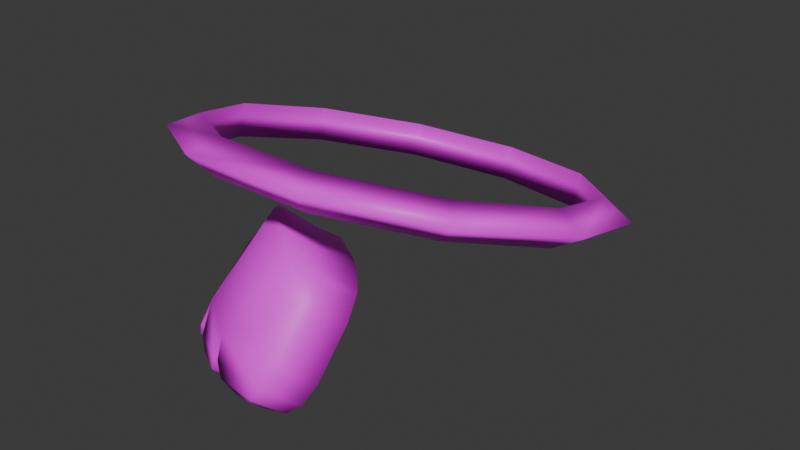 # Source: angel_hat.blend  (saved by Blender 4.5.91; exported with 4.5.12 LTS)
import bpy
from mathutils import Matrix  # noqa: F401  (used for matrix-valued properties, if any)

bpy.ops.wm.read_factory_settings(use_empty=True)
scene = bpy.context.scene
scene.name = 'Scene'

# ---- collections
col_collection = bpy.data.collections.new('Collection'); scene.collection.children.link(col_collection)

# ---- images (referenced by path relative to the original .blend; pixels are not part of the script)
import os
ASSET_DIR = os.environ.get("B2B_ASSET_DIR", "")  # directory of the original .blend (textures are referenced by path, not embedded)
HERE = os.path.dirname(os.path.abspath(__file__))  # packed textures are extracted next to this script under _unpacked/

def load_image(name, relpath, width, height, colorspace="sRGB"):
    """Load a texture the original file referenced (path relative to the .blend, or extracted next to this script)."""
    p = next((c for c in (os.path.join(HERE, relpath), os.path.join(ASSET_DIR, relpath)) if relpath and os.path.exists(c)), "")
    if p:
        img = bpy.data.images.load(p, check_existing=True)
        img.name = name
    else:  # same state as the original file: an image datablock whose file is absent (Cycles renders it pink)
        img = bpy.data.images.new(name, width, height)
        img.source = "FILE"
        img.filepath = "//" + (relpath or name)
    img.colorspace_settings.name = colorspace
    return img
img_angel_tex_png = load_image('angel_tex.png', 'angel_tex.png', 1024, 1024, 'sRGB')

# ---- materials (node trees are filled in below, after node groups)
mat_albedo = bpy.data.materials.new('Albedo')
mat_albedo.use_backface_culling = True

# ---- material node trees
mat_albedo.use_nodes = True; mat_albedo.node_tree.nodes.clear()
_N = mat_albedo.node_tree.nodes; _L = mat_albedo.node_tree.links
n0 = _N.new('ShaderNodeBsdfPrincipled'); n0.name = 'Principled BSDF'; n0.location = (-200, 100)
n1 = _N.new('ShaderNodeOutputMaterial'); n1.name = 'Material Output'; n1.location = (200, 100)
n2 = _N.new('ShaderNodeTexImage'); n2.name = 'Image Texture'; n2.location = (-630, 38)
n2.image = img_angel_tex_png
_L.new(n0.outputs[0], n1.inputs[0])
_L.new(n2.outputs[0], n0.inputs[0])
n1.is_active_output = True

# ---- world
world_world = bpy.data.worlds.new('World'); scene.world = world_world
world_world.use_nodes = True; world_world.node_tree.nodes.clear()
_N = world_world.node_tree.nodes; _L = world_world.node_tree.links
n0 = _N.new('ShaderNodeOutputWorld'); n0.name = 'World Output'; n0.location = (200, 100)
n1 = _N.new('ShaderNodeBackground'); n1.name = 'Background'; n1.location = (-200, 100)
n1.inputs[0].default_value = (0.05088, 0.05088, 0.05088, 1.0)
_L.new(n1.outputs[0], n0.inputs[0])
n0.is_active_output = True
world_world.color = (0.05088, 0.05088, 0.05088)
world_world.sun_shadow_jitter_overblur = 0.0

# ---- meshes
me_sphere = bpy.data.meshes.new('Sphere')
me_sphere.from_pydata([(2.084e-08, 0.2704, 0.1024), (2.084e-08, 0.2469, 0.1279), (2.084e-08, 0.2365, 0.0948), (-0.1189, 0.237, 0.1128), (-0.1027, 0.2181, 0.1369), (-0.1027, 0.2078, 0.1038), (-0.2001, 0.1476, 0.1408), (-0.1728, 0.1409, 0.1611), (-0.1728, 0.1306, 0.128), (-0.2178, 0.03055, 0.1775), (-0.1881, 0.03981, 0.1928), (-0.1881, 0.02945, 0.1597), (-0.1663, -0.07704, 0.2113), (-0.1436, -0.05311, 0.2219), (-0.1436, -0.06348, 0.1889), (-0.06198, -0.141, 0.2313), (-0.05353, -0.1083, 0.2392), (-0.05353, -0.1187, 0.2062), (0.06198, -0.141, 0.2313), (0.05353, -0.1083, 0.2392), (0.05353, -0.1187, 0.2062), (0.1663, -0.07704, 0.2113), (0.1436, -0.05311, 0.2219), (0.1436, -0.06348, 0.1889), (0.2178, 0.03055, 0.1775), (0.1881, 0.03981, 0.1928), (0.1881, 0.02945, 0.1597), (0.2001, 0.1476, 0.1408), (0.1728, 0.1409, 0.1611), (0.1728, 0.1306, 0.128), (0.1189, 0.237, 0.1128), (0.1027, 0.2181, 0.1369), (0.1027, 0.2078, 0.1038), (0.04116, -0.1012, 0.02768), (0.01616, -0.1356, 0.05529), (-0.1235, -0.001894, -0.0001906), (-0.1513, -0.03814, 0.03001), (-0.07631, -0.03237, 0.1371), (-0.03748, -0.05999, 0.1405), (-0.05369, -0.1263, 0.05176), (-0.1136, -0.08455, 0.04802), (0.00245, -0.01146, 0.1043), (-0.03545, 0.01486, 0.1002), (-0.07444, -0.03444, 0.00543), (-0.01545, -0.07484, 0.009896), (-0.1204, -0.09564, 0.02181), (-0.1319, -0.07748, -0.005575), (-0.1263, -0.09232, 0.006826), (-0.1432, -0.06909, -0.005944), (-0.1552, -0.04965, 0.009558), (-0.1518, -0.05757, -0.002702), (-0.13, -0.05181, -0.02034), (-0.1303, -0.01711, -0.01756), (-0.1323, -0.03212, -0.02391), (-0.1186, -0.0602, -0.01997), (-0.08555, -0.05013, -0.01611), (-0.09901, -0.05673, -0.02283), (-0.05865, -0.1346, 0.02977), (-0.06884, -0.1195, 0.0001485), (-0.06322, -0.1329, 0.01409), (-0.08081, -0.1123, -0.001935), (-0.1058, -0.1063, 0.02158), (-0.09834, -0.1117, 0.007981), (-0.07144, -0.06012, -0.01601), (-0.06778, -0.09473, -0.01621), (-0.07149, -0.07563, -0.02142), (-0.0558, -0.1019, -0.01413), (-0.02432, -0.08849, -0.007813), (-0.03637, -0.09678, -0.01531), (0.03476, -0.1164, 0.01015), (0.00495, -0.1325, 0.002204), (0.02399, -0.1259, 0.002235), (-0.003573, -0.1442, 0.01162), (0.01232, -0.1473, 0.03494), (0.006437, -0.1501, 0.02162), (-0.01345, -0.09211, -0.00327), (-0.007305, -0.1263, -0.001207), (-0.01194, -0.1078, -0.007767), (-0.02017, -0.144, 0.013), (-0.04732, -0.1388, 0.03413), (-0.03843, -0.1443, 0.02148), (-0.06042, 0.02563, 0.09047), (-0.1071, 0.02228, 0.04391), (-0.08832, 0.03078, 0.07127), (-0.1349, -0.01397, 0.07411), (-0.09386, -0.008123, 0.126), (-0.1161, -0.005413, 0.1015), (0.04555, -0.06585, 0.07575), (0.02195, -0.02645, 0.1034), (0.03964, -0.04627, 0.09477), (-0.01694, -0.07551, 0.1368), (0.02055, -0.1003, 0.1034), (0.01465, -0.0807, 0.1224)], [], [(0, 3, 4, 1), (1, 4, 5, 2), (2, 5, 3, 0), (3, 6, 7, 4), (4, 7, 8, 5), (5, 8, 6, 3), (6, 9, 10, 7), (7, 10, 11, 8), (8, 11, 9, 6), (9, 12, 13, 10), (10, 13, 14, 11), (11, 14, 12, 9), (12, 15, 16, 13), (13, 16, 17, 14), (14, 17, 15, 12), (15, 18, 19, 16), (16, 19, 20, 17), (17, 20, 18, 15), (18, 21, 22, 19), (19, 22, 23, 20), (20, 23, 21, 18), (21, 24, 25, 22), (22, 25, 26, 23), (23, 26, 24, 21), (24, 27, 28, 25), (25, 28, 29, 26), (26, 29, 27, 24), (27, 30, 31, 28), (28, 31, 32, 29), (29, 32, 30, 27), (30, 0, 1, 31), (31, 1, 2, 32), (32, 2, 0, 30), (38, 41, 42, 37), (42, 41, 44, 43), (38, 37, 40, 39), (46, 47, 50, 48), (47, 45, 49, 50), (48, 50, 53, 51), (50, 49, 52, 53), (51, 53, 56, 54), (53, 52, 55, 56), (45, 47, 56, 55), (47, 46, 54, 56), (58, 59, 62, 60), (59, 57, 61, 62), (64, 65, 68, 66), (65, 63, 67, 68), (60, 62, 65, 64), (62, 61, 63, 65), (57, 59, 68, 67), (59, 58, 66, 68), (70, 71, 74, 72), (71, 69, 73, 74), (76, 77, 71, 70), (77, 75, 69, 71), (72, 74, 80, 78), (74, 73, 79, 80), (78, 80, 77, 76), (80, 79, 75, 77), (36, 49, 45, 40), (48, 51, 54, 46), (40, 45, 55, 43), (35, 52, 49, 36), (43, 55, 52, 35), (60, 64, 66, 58), (39, 57, 67, 44), (40, 61, 57, 39), (43, 63, 61, 40), (44, 67, 63, 43), (78, 76, 70, 72), (33, 69, 75, 44), (34, 73, 69, 33), (39, 79, 73, 34), (44, 75, 79, 39), (81, 83, 86, 85), (83, 82, 84, 86), (37, 42, 81, 85), (84, 82, 35, 36), (81, 42, 43, 35, 82, 83), (37, 85, 86, 84, 36, 40), (90, 92, 89, 88), (92, 91, 87, 89), (90, 88, 41, 38), (87, 91, 34, 33), (41, 88, 89, 87, 33, 44), (90, 38, 39, 34, 91, 92)])
me_sphere.polygons.foreach_set('use_smooth', [True] * 87)
_uv = me_sphere.uv_layers.new(name='UVMap')
_uv.uv.foreach_set('vector', [0.7279, 0.2249, 0.7355, 0.2249, 0.7355, 0.2526, 0.7279, 0.2526, 0.7279, 0.1697, 0.7355, 0.1697, 0.7355, 0.1973, 0.7279, 0.1973, 0.7279, 0.1973, 0.7355, 0.1973, 0.7355, 0.2249, 0.7279, 0.2249, 0.7355, 0.2249, 0.743, 0.2249, 0.743, 0.2526, 0.7355, 0.2526, 0.7355, 0.1697, 0.743, 0.1697, 0.743, 0.1973, 0.7355, 0.1973, 0.7355, 0.1973, 0.743, 0.1973, 0.743, 0.2249, 0.7355, 0.2249, 0.743, 0.2249, 0.7505, 0.2249, 0.7505, 0.2526, 0.743, 0.2526, 0.743, 0.1697, 0.7505, 0.1697, 0.7505, 0.1973, 0.743, 0.1973, 0.743, 0.1973, 0.7505, 0.1973, 0.7505, 0.2249, 0.743, 0.2249, 0.7505, 0.2249, 0.7581, 0.2249, 0.7581, 0.2526, 0.7505, 0.2526, 0.7505, 0.1697, 0.7581, 0.1697, 0.7581, 0.1973, 0.7505, 0.1973, 0.7505, 0.1973, 0.7581, 0.1973, 0.7581, 0.2249, 0.7505, 0.2249, 0.7581, 0.2249, 0.7656, 0.2249, 0.7656, 0.2526, 0.7581, 0.2526, 0.7581, 0.1697, 0.7656, 0.1697, 0.7656, 0.1973, 0.7581, 0.1973, 0.7581, 0.1973, 0.7656, 0.1973, 0.7656, 0.2249, 0.7581, 0.2249, 0.6827, 0.2249, 0.6902, 0.2249, 0.6902, 0.2526, 0.6827, 0.2526, 0.6827, 0.1697, 0.6902, 0.1697, 0.6902, 0.1973, 0.6827, 0.1973, 0.6827, 0.1973, 0.6902, 0.1973, 0.6902, 0.2249, 0.6827, 0.2249, 0.6902, 0.2249, 0.6978, 0.2249, 0.6978, 0.2526, 0.6902, 0.2526, 0.6902, 0.1697, 0.6978, 0.1697, 0.6978, 0.1973, 0.6902, 0.1973, 0.6902, 0.1973, 0.6978, 0.1973, 0.6978, 0.2249, 0.6902, 0.2249, 0.6978, 0.2249, 0.7053, 0.2249, 0.7053, 0.2526, 0.6978, 0.2526, 0.6978, 0.1697, 0.7053, 0.1697, 0.7053, 0.1973, 0.6978, 0.1973, 0.6978, 0.1973, 0.7053, 0.1973, 0.7053, 0.2249, 0.6978, 0.2249, 0.7053, 0.2249, 0.7129, 0.2249, 0.7129, 0.2526, 0.7053, 0.2526, 0.7053, 0.1697, 0.7129, 0.1697, 0.7129, 0.1973, 0.7053, 0.1973, 0.7053, 0.1973, 0.7129, 0.1973, 0.7129, 0.2249, 0.7053, 0.2249, 0.7129, 0.2249, 0.7204, 0.2249, 0.7204, 0.2526, 0.7129, 0.2526, 0.7129, 0.1697, 0.7204, 0.1697, 0.7204, 0.1973, 0.7129, 0.1973, 0.7129, 0.1973, 0.7204, 0.1973, 0.7204, 0.2249, 0.7129, 0.2249, 0.7204, 0.2249, 0.7279, 0.2249, 0.7279, 0.2526, 0.7204, 0.2526, 0.7204, 0.1697, 0.7279, 0.1697, 0.7279, 0.1973, 0.7204, 0.1973, 0.7204, 0.1973, 0.7279, 0.1973, 0.7279, 0.2249, 0.7204, 0.2249, 0.6724, 0.4489, 0.6724, 0.4947, 0.6877, 0.4947, 0.6877, 0.4489, 0.7029, 0.5099, 0.7029, 0.5252, 0.7487, 0.5252, 0.7487, 0.5099, 0.7029, 0.4184, 0.7029, 0.4336, 0.7487, 0.4336, 0.7487, 0.4184, 0.7585, 0.4623, 0.7637, 0.4515, 0.749, 0.4626, 0.7542, 0.4623, 0.7487, 0.435, 0.7487, 0.4336, 0.7487, 0.4619, 0.749, 0.4626, 0.7542, 0.4623, 0.749, 0.4626, 0.749, 0.4932, 0.7542, 0.4813, 0.749, 0.4626, 0.7487, 0.4619, 0.7487, 0.4947, 0.749, 0.4932, 0.7542, 0.4813, 0.749, 0.4932, 0.7637, 0.4921, 0.7585, 0.4813, 0.749, 0.4932, 0.7487, 0.4947, 0.7487, 0.5099, 0.7487, 0.5085, 0.764, 0.4489, 0.7637, 0.4515, 0.7637, 0.4921, 0.764, 0.4947, 0.7637, 0.4515, 0.7585, 0.4623, 0.7585, 0.4813, 0.7637, 0.4921, 0.7737, 0.4623, 0.779, 0.4515, 0.7643, 0.4515, 0.7695, 0.4623, 0.7487, 0.4198, 0.7487, 0.4184, 0.7487, 0.4336, 0.7487, 0.4322, 0.7695, 0.4813, 0.7643, 0.4921, 0.779, 0.4921, 0.7737, 0.4813, 0.7487, 0.5113, 0.7487, 0.5099, 0.7487, 0.5252, 0.7487, 0.5238, 0.7695, 0.4623, 0.7643, 0.4515, 0.7643, 0.4921, 0.7695, 0.4813, 0.7643, 0.4515, 0.764, 0.4489, 0.764, 0.4947, 0.7643, 0.4921, 0.7793, 0.4489, 0.779, 0.4515, 0.779, 0.4921, 0.7793, 0.4947, 0.779, 0.4515, 0.7737, 0.4623, 0.7737, 0.4813, 0.779, 0.4921, 0.789, 0.4813, 0.7939, 0.4928, 0.7939, 0.465, 0.789, 0.4687, 0.7487, 0.3606, 0.7487, 0.3573, 0.7487, 0.3877, 0.7487, 0.388, 0.7848, 0.4813, 0.7796, 0.4921, 0.7939, 0.4928, 0.789, 0.4813, 0.7487, 0.5266, 0.7487, 0.5252, 0.7487, 0.5405, 0.7487, 0.5391, 0.789, 0.4687, 0.7939, 0.465, 0.7796, 0.4515, 0.7848, 0.4623, 0.7487, 0.388, 0.7487, 0.3877, 0.7487, 0.4184, 0.7487, 0.417, 0.7848, 0.4623, 0.7796, 0.4515, 0.7796, 0.4921, 0.7848, 0.4813, 0.7796, 0.4515, 0.7793, 0.4489, 0.7793, 0.4947, 0.7796, 0.4921, 0.7487, 0.4619, 0.7487, 0.4619, 0.7487, 0.4336, 0.7487, 0.4336, 0.7542, 0.4623, 0.7542, 0.4813, 0.7585, 0.4813, 0.7585, 0.4623, 0.764, 0.4489, 0.764, 0.4489, 0.764, 0.4947, 0.764, 0.4947, 0.7487, 0.4947, 0.7487, 0.4947, 0.7487, 0.4619, 0.7487, 0.4619, 0.7487, 0.5099, 0.7487, 0.5099, 0.7487, 0.4947, 0.7487, 0.4947, 0.7695, 0.4623, 0.7695, 0.4813, 0.7737, 0.4813, 0.7737, 0.4623, 0.7793, 0.4489, 0.7793, 0.4489, 0.7793, 0.4947, 0.7793, 0.4947, 0.7487, 0.4336, 0.7487, 0.4336, 0.7487, 0.4184, 0.7487, 0.4184, 0.764, 0.4947, 0.764, 0.4947, 0.764, 0.4489, 0.764, 0.4489, 0.7487, 0.5252, 0.7487, 0.5252, 0.7487, 0.5099, 0.7487, 0.5099, 0.7848, 0.4623, 0.7848, 0.4813, 0.789, 0.4813, 0.789, 0.4687, 0.7487, 0.5405, 0.7487, 0.5405, 0.7487, 0.5252, 0.7487, 0.5252, 0.7487, 0.3877, 0.7487, 0.3877, 0.7487, 0.3573, 0.7487, 0.3573, 0.7487, 0.4184, 0.7487, 0.4184, 0.7487, 0.3877, 0.7487, 0.3877, 0.7793, 0.4947, 0.7793, 0.4947, 0.7793, 0.4489, 0.7793, 0.4489, 0.699, 0.4995, 0.7058, 0.4961, 0.7057, 0.4614, 0.6989, 0.4599, 0.7058, 0.4961, 0.7226, 0.4947, 0.7226, 0.4619, 0.7057, 0.4614, 0.6877, 0.4489, 0.6877, 0.4947, 0.699, 0.4995, 0.6989, 0.4599, 0.7226, 0.4619, 0.7226, 0.4947, 0.7487, 0.4947, 0.7487, 0.4619, 0.699, 0.4995, 0.7029, 0.5099, 0.7487, 0.5099, 0.7487, 0.4947, 0.7226, 0.4947, 0.7058, 0.4961, 0.7029, 0.4336, 0.6989, 0.4599, 0.7057, 0.4614, 0.7226, 0.4619, 0.7487, 0.4619, 0.7487, 0.4336, 0.6658, 0.4489, 0.6572, 0.4643, 0.6572, 0.4947, 0.6659, 0.4947, 0.7051, 0.3889, 0.7192, 0.3877, 0.7192, 0.3573, 0.7029, 0.3573, 0.6658, 0.4489, 0.6659, 0.4947, 0.6724, 0.4947, 0.6724, 0.4489, 0.7192, 0.3573, 0.7192, 0.3877, 0.7487, 0.3877, 0.7487, 0.3573, 0.7029, 0.5252, 0.7029, 0.5317, 0.7073, 0.538, 0.7192, 0.5405, 0.7487, 0.5405, 0.7487, 0.5252, 0.7029, 0.4117, 0.7029, 0.4184, 0.7487, 0.4184, 0.7487, 0.3877, 0.7192, 0.3877, 0.7051, 0.3889])
me_sphere.materials.append(mat_albedo)
me_sphere.update()
me_sphere.normals_split_custom_set([tuple(v) for v in zip(*[iter([1.137e-08, 0.9542, -0.2991, -0.5406, 0.8027, -0.2517, 0.1967, -0.01338, 0.9804, -2.139e-07, -0.06849, 0.9977, -2.139e-07, -0.06849, 0.9977, 0.1967, -0.01338, 0.9804, 0.1967, -0.5707, -0.7973, -2.05e-07, -0.6258, -0.78, -2.05e-07, -0.6258, -0.78, 0.1967, -0.5707, -0.7973, -0.5406, 0.8027, -0.2517, 1.137e-08, 0.9542, -0.2991, -0.5406, 0.8027, -0.2517, -0.9096, 0.3964, -0.1243, 0.3309, 0.1344, 0.934, 0.1967, -0.01338, 0.9804, 0.1967, -0.01338, 0.9804, 0.3309, 0.1344, 0.934, 0.3309, -0.4229, -0.8436, 0.1967, -0.5707, -0.7973, 0.1967, -0.5707, -0.7973, 0.3309, -0.4229, -0.8436, -0.9096, 0.3964, -0.1243, -0.5406, 0.8027, -0.2517, -0.9096, 0.3964, -0.1243, -0.9898, -0.1358, 0.04257, 0.3601, 0.3281, 0.8733, 0.3309, 0.1344, 0.934, 0.3309, 0.1344, 0.934, 0.3601, 0.3281, 0.8733, 0.3601, -0.2292, -0.9043, 0.3309, -0.4229, -0.8436, 0.3309, -0.4229, -0.8436, 0.3601, -0.2292, -0.9043, -0.9898, -0.1358, 0.04257, -0.9096, 0.3964, -0.1243, -0.9898, -0.1358, 0.04257, -0.7557, -0.6249, 0.1959, 0.2749, 0.506, 0.8176, 0.3601, 0.3281, 0.8733, 0.3601, 0.3281, 0.8733, 0.2749, 0.506, 0.8176, 0.2749, -0.05132, -0.9601, 0.3601, -0.2292, -0.9043, 0.3601, -0.2292, -0.9043, 0.2749, -0.05132, -0.9601, -0.7557, -0.6249, 0.1959, -0.9898, -0.1358, 0.04257, -0.7557, -0.6249, 0.1959, -0.2817, -0.9156, 0.287, 0.1025, 0.6117, 0.7844, 0.2749, 0.506, 0.8176, 0.2749, 0.506, 0.8176, 0.1025, 0.6117, 0.7844, 0.1025, 0.05443, -0.9932, 0.2749, -0.05132, -0.9601, 0.2749, -0.05132, -0.9601, 0.1025, 0.05443, -0.9932, -0.2817, -0.9156, 0.287, -0.7557, -0.6249, 0.1959, -0.2817, -0.9156, 0.287, 0.2817, -0.9156, 0.287, -0.1025, 0.6117, 0.7844, 0.1025, 0.6117, 0.7844, 0.1025, 0.6117, 0.7844, -0.1025, 0.6117, 0.7844, -0.1025, 0.05443, -0.9932, 0.1025, 0.05443, -0.9932, 0.1025, 0.05443, -0.9932, -0.1025, 0.05443, -0.9932, 0.2817, -0.9156, 0.287, -0.2817, -0.9156, 0.287, 0.2817, -0.9156, 0.287, 0.7557, -0.6249, 0.1959, -0.2749, 0.506, 0.8176, -0.1025, 0.6117, 0.7844, -0.1025, 0.6117, 0.7844, -0.2749, 0.506, 0.8176, -0.2749, -0.05132, -0.9601, -0.1025, 0.05443, -0.9932, -0.1025, 0.05443, -0.9932, -0.2749, -0.05132, -0.9601, 0.7557, -0.6249, 0.1959, 0.2817, -0.9156, 0.287, 0.7557, -0.6249, 0.1959, 0.9898, -0.1358, 0.04257, -0.3601, 0.3281, 0.8733, -0.2749, 0.506, 0.8176, -0.2749, 0.506, 0.8176, -0.3601, 0.3281, 0.8733, -0.3601, -0.2292, -0.9043, -0.2749, -0.05132, -0.9601, -0.2749, -0.05132, -0.9601, -0.3601, -0.2292, -0.9043, 0.9898, -0.1358, 0.04257, 0.7557, -0.6249, 0.1959, 0.9898, -0.1358, 0.04257, 0.9096, 0.3964, -0.1243, -0.3309, 0.1344, 0.934, -0.3601, 0.3281, 0.8733, -0.3601, 0.3281, 0.8733, -0.3309, 0.1344, 0.934, -0.3309, -0.4229, -0.8436, -0.3601, -0.2292, -0.9043, -0.3601, -0.2292, -0.9043, -0.3309, -0.4229, -0.8436, 0.9096, 0.3964, -0.1243, 0.9898, -0.1358, 0.04257, 0.9096, 0.3964, -0.1243, 0.5406, 0.8027, -0.2517, -0.1967, -0.01338, 0.9804, -0.3309, 0.1344, 0.934, -0.3309, 0.1344, 0.934, -0.1967, -0.01338, 0.9804, -0.1967, -0.5707, -0.7973, -0.3309, -0.4229, -0.8436, -0.3309, -0.4229, -0.8436, -0.1967, -0.5707, -0.7973, 0.5406, 0.8027, -0.2517, 0.9096, 0.3964, -0.1243, 0.5406, 0.8027, -0.2517, 1.137e-08, 0.9542, -0.2991, -2.139e-07, -0.06849, 0.9977, -0.1967, -0.01338, 0.9804, -0.1967, -0.01338, 0.9804, -2.139e-07, -0.06849, 0.9977, -2.05e-07, -0.6258, -0.78, -0.1967, -0.5707, -0.7973, -0.1967, -0.5707, -0.7973, -2.05e-07, -0.6258, -0.78, 1.137e-08, 0.9542, -0.2991, 0.5406, 0.8027, -0.2517, -0.0333, -0.1953, 0.9802, 0.5788, 0.7734, 0.2585, 0.474, 0.8457, 0.2451, -0.3275, -0.04958, 0.9436, 0.474, 0.8457, 0.2451, 0.5788, 0.7734, 0.2585, 0.4669, 0.5373, -0.7024, 0.4613, 0.5423, -0.7022, -0.0333, -0.1953, 0.9802, -0.3275, -0.04958, 0.9436, -0.6631, -0.6353, 0.3958, -0.3399, -0.839, 0.4249, -0.3699, -0.658, -0.6559, -0.2513, -0.9198, -0.3013, -0.8921, -0.2447, -0.3799, -0.6052, -0.5279, -0.5959, -0.2513, -0.9198, -0.3013, -0.02097, -0.9893, 0.1442, -0.999, -0.04005, 0.01725, -0.8921, -0.2447, -0.3799, -0.6052, -0.5279, -0.5959, -0.8921, -0.2447, -0.3799, -0.3799, 0.2113, -0.9006, -0.347, -0.2738, -0.897, -0.8921, -0.2447, -0.3799, -0.999, -0.04005, 0.01725, -0.3171, 0.6402, -0.6997, -0.3799, 0.2113, -0.9006, -0.347, -0.2738, -0.897, -0.3799, 0.2113, -0.9006, 0.3511, -0.3285, -0.8768, -0.122, -0.4399, -0.8897, -0.3799, 0.2113, -0.9006, -0.3171, 0.6402, -0.6997, 0.7719, -0.1356, -0.6211, 0.3511, -0.3285, -0.8768, -0.02097, -0.9893, 0.1442, -0.2513, -0.9198, -0.3013, 0.3511, -0.3285, -0.8768, 0.7719, -0.1356, -0.6211, -0.2513, -0.9198, -0.3013, -0.3699, -0.658, -0.6559, -0.122, -0.4399, -0.8897, 0.3511, -0.3285, -0.8768, -0.1268, -0.6906, -0.7121, 0.02419, -0.945, -0.3262, -0.7461, -0.4812, -0.4602, -0.3639, -0.5478, -0.7533, 0.02419, -0.945, -0.3262, 0.1584, -0.978, 0.1359, -0.9097, -0.4027, -0.1015, -0.7461, -0.4812, -0.4602, -0.2263, -0.3628, -0.904, -0.3022, 0.1156, -0.9462, 0.4681, -0.3482, -0.8122, 0.01081, -0.5055, -0.8627, -0.3022, 0.1156, -0.9462, -0.243, 0.494, -0.8348, 0.8091, -0.1039, -0.5785, 0.4681, -0.3482, -0.8122, -0.3639, -0.5478, -0.7533, -0.7461, -0.4812, -0.4602, -0.3022, 0.1156, -0.9462, -0.2263, -0.3628, -0.904, -0.7461, -0.4812, -0.4602, -0.9097, -0.4027, -0.1015, -0.243, 0.494, -0.8348, -0.3022, 0.1156, -0.9462, 0.1584, -0.978, 0.1359, 0.02419, -0.945, -0.3262, 0.4681, -0.3482, -0.8122, 0.8091, -0.1039, -0.5785, 0.02419, -0.945, -0.3262, -0.1268, -0.6906, -0.7121, 0.01081, -0.5055, -0.8627, 0.4681, -0.3482, -0.8122, 0.1172, -0.5468, -0.829, 0.5563, -0.3527, -0.7524, 0.252, -0.9514, -0.1771, 0.01454, -0.7794, -0.6264, 0.5563, -0.3527, -0.7524, 0.8563, -0.07906, -0.5104, 0.4122, -0.8782, 0.2428, 0.252, -0.9514, -0.1771, -0.1254, -0.4248, -0.8966, -0.2318, 0.0436, -0.9718, 0.5563, -0.3527, -0.7524, 0.1172, -0.5468, -0.829, -0.2318, 0.0436, -0.9718, -0.2396, 0.4456, -0.8625, 0.8563, -0.07906, -0.5104, 0.5563, -0.3527, -0.7524, 0.01454, -0.7794, -0.6264, 0.252, -0.9514, -0.1771, -0.6041, -0.6992, -0.3823, -0.2168, -0.7211, -0.6581, 0.252, -0.9514, -0.1771, 0.4122, -0.8782, 0.2428, -0.8086, -0.5856, -0.05636, -0.6041, -0.6992, -0.3823, -0.2168, -0.7211, -0.6581, -0.6041, -0.6992, -0.3823, -0.2318, 0.0436, -0.9718, -0.1254, -0.4248, -0.8966, -0.6041, -0.6992, -0.3823, -0.8086, -0.5856, -0.05636, -0.2396, 0.4456, -0.8625, -0.2318, 0.0436, -0.9718, -0.967, 0.07954, 0.242, -0.999, -0.04005, 0.01725, -0.02097, -0.9893, 0.1442, -0.6631, -0.6353, 0.3958, -0.6052, -0.5279, -0.5959, -0.347, -0.2738, -0.897, -0.122, -0.4399, -0.8897, -0.3699, -0.658, -0.6559, -0.6631, -0.6353, 0.3958, -0.02097, -0.9893, 0.1442, 0.7719, -0.1356, -0.6211, 0.4613, 0.5423, -0.7022, -0.2359, 0.8386, -0.491, -0.3171, 0.6402, -0.6997, -0.999, -0.04005, 0.01725, -0.967, 0.07954, 0.242, 0.4613, 0.5423, -0.7022, 0.7719, -0.1356, -0.6211, -0.3171, 0.6402, -0.6997, -0.2359, 0.8386, -0.491, -0.3639, -0.5478, -0.7533, -0.2263, -0.3628, -0.904, 0.01081, -0.5055, -0.8627, -0.1268, -0.6906, -0.7121, -0.3399, -0.839, 0.4249, 0.1584, -0.978, 0.1359, 0.8091, -0.1039, -0.5785, 0.4669, 0.5373, -0.7024, -0.6631, -0.6353, 0.3958, -0.9097, -0.4027, -0.1015, 0.1584, -0.978, 0.1359, -0.3399, -0.839, 0.4249, 0.4613, 0.5423, -0.7022, -0.243, 0.494, -0.8348, -0.9097, -0.4027, -0.1015, -0.6631, -0.6353, 0.3958, 0.4669, 0.5373, -0.7024, 0.8091, -0.1039, -0.5785, -0.243, 0.494, -0.8348, 0.4613, 0.5423, -0.7022, -0.2168, -0.7211, -0.6581, -0.1254, -0.4248, -0.8966, 0.1172, -0.5468, -0.829, 0.01454, -0.7794, -0.6264, 0.9482, 0.1151, -0.2961, 0.8563, -0.07906, -0.5104, -0.2396, 0.4456, -0.8625, 0.4669, 0.5373, -0.7024, 0.438, -0.7783, 0.4499, 0.4122, -0.8782, 0.2428, 0.8563, -0.07906, -0.5104, 0.9482, 0.1151, -0.2961, -0.3399, -0.839, 0.4249, -0.8086, -0.5856, -0.05636, 0.4122, -0.8782, 0.2428, 0.438, -0.7783, 0.4499, 0.4669, 0.5373, -0.7024, -0.2396, 0.4456, -0.8625, -0.8086, -0.5856, -0.05636, -0.3399, -0.839, 0.4249, 0.2566, 0.9581, 0.1276, -0.06405, 0.9962, -0.05857, -0.763, 0.28, 0.5825, -0.4627, 0.3207, 0.8265, -0.06405, 0.9962, -0.05857, -0.2118, 0.9327, -0.292, -0.9017, 0.1911, 0.3878, -0.763, 0.28, 0.5825, -0.3275, -0.04958, 0.9436, 0.474, 0.8457, 0.2451, 0.2566, 0.9581, 0.1276, -0.4627, 0.3207, 0.8265, -0.9017, 0.1911, 0.3878, -0.2118, 0.9327, -0.292, -0.2359, 0.8386, -0.491, -0.967, 0.07954, 0.242, 0.2566, 0.9581, 0.1276, 0.474, 0.8457, 0.2451, 0.4613, 0.5423, -0.7022, -0.2359, 0.8386, -0.491, -0.2118, 0.9327, -0.292, -0.06405, 0.9962, -0.05857, -0.3275, -0.04958, 0.9436, -0.4627, 0.3207, 0.8265, -0.763, 0.28, 0.5825, -0.9017, 0.1911, 0.3878, -0.967, 0.07954, 0.242, -0.6631, -0.6353, 0.3958, 0.1666, -0.3212, 0.9322, 0.4475, -0.3406, 0.8269, 0.8743, 0.4531, 0.1743, 0.6724, 0.6865, 0.2767, 0.4475, -0.3406, 0.8269, 0.4654, -0.6718, 0.5763, 0.9733, 0.2096, -0.09309, 0.8743, 0.4531, 0.1743, 0.1666, -0.3212, 0.9322, 0.6724, 0.6865, 0.2767, 0.5788, 0.7734, 0.2585, -0.0333, -0.1953, 0.9802, 0.9733, 0.2096, -0.09309, 0.4654, -0.6718, 0.5763, 0.438, -0.7783, 0.4499, 0.9482, 0.1151, -0.2961, 0.5788, 0.7734, 0.2585, 0.6724, 0.6865, 0.2767, 0.8743, 0.4531, 0.1743, 0.9733, 0.2096, -0.09309, 0.9482, 0.1151, -0.2961, 0.4669, 0.5373, -0.7024, 0.1666, -0.3212, 0.9322, -0.0333, -0.1953, 0.9802, -0.3399, -0.839, 0.4249, 0.438, -0.7783, 0.4499, 0.4654, -0.6718, 0.5763, 0.4475, -0.3406, 0.8269])] * 3)])

# ---- objects
ob_head = bpy.data.objects.new('Head', me_sphere)

# ---- transforms, parenting, visibility, modifiers, constraints
ob_head.location = (0.0, 0.0, 0.0)

# ---- collection membership
col_collection.objects.link(ob_head)

# ---- scene / render settings (as saved in the file)
scene.frame_start = 1; scene.frame_end = 250; scene.frame_set(1)
scene.render.engine = 'BLENDER_EEVEE_NEXT'
bpy.context.view_layer.update()

# ---- added for rendering (the .blend has no active camera and no usable light): camera, sun
cam_auto = bpy.data.cameras.new('AutoCamera')
cam_auto.lens = 50.0
cam_auto.sensor_width = 36.0
cam_auto.clip_end = 1000.0
ob_auto_camera = bpy.data.objects.new('AutoCamera', cam_auto)
scene.collection.objects.link(ob_auto_camera)
ob_auto_camera.location = (0.610717, -0.672729, 0.596235)
ob_auto_camera.rotation_euler = (1.09748, -7.21219e-08, 0.694738)
scene.camera = ob_auto_camera
light_auto_sun = bpy.data.lights.new('AutoSun', 'SUN')
light_auto_sun.energy = 3.0
light_auto_sun.angle = 0.0523599
ob_auto_sun = bpy.data.objects.new('AutoSun', light_auto_sun)
scene.collection.objects.link(ob_auto_sun)
ob_auto_sun.rotation_euler = (0.872665, 0.174533, 0.523599)
bpy.context.view_layer.update()
